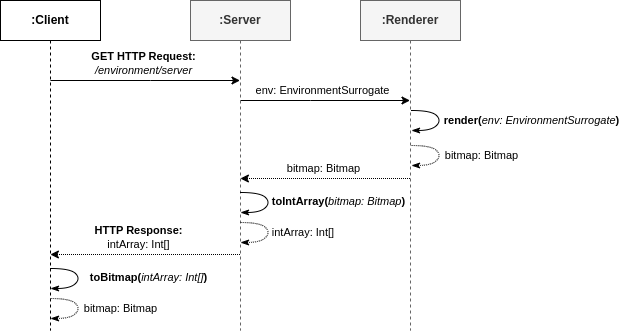

The diagram above was exported from draw.io. Its source (the exported page's mxGraphModel, read from the mxfile embedded in the PNG):
<mxGraphModel dx="742" dy="346" grid="1" gridSize="10" guides="1" tooltips="1" connect="1" arrows="1" fold="1" page="1" pageScale="1" pageWidth="827" pageHeight="1169" math="0" shadow="0">
  <root>
    <mxCell id="0" />
    <mxCell id="1" parent="0" />
    <mxCell id="2" value=":Client" style="shape=umlLifeline;perimeter=lifelinePerimeter;whiteSpace=wrap;html=1;container=0;dropTarget=0;collapsible=0;recursiveResize=0;outlineConnect=0;portConstraint=eastwest;newEdgeStyle={&quot;edgeStyle&quot;:&quot;elbowEdgeStyle&quot;,&quot;elbow&quot;:&quot;vertical&quot;,&quot;curved&quot;:0,&quot;rounded&quot;:0};fontStyle=1" vertex="1" parent="1">
      <mxGeometry x="110" y="60" width="100" height="330" as="geometry" />
    </mxCell>
    <mxCell id="3" style="edgeStyle=elbowEdgeStyle;rounded=0;orthogonalLoop=1;jettySize=auto;html=1;elbow=vertical;curved=0;" edge="1" source="7" target="12" parent="1">
      <mxGeometry relative="1" as="geometry">
        <Array as="points">
          <mxPoint x="420" y="160" />
          <mxPoint x="410" y="150" />
        </Array>
      </mxGeometry>
    </mxCell>
    <mxCell id="4" value="env: EnvironmentSurrogate" style="edgeLabel;html=1;align=center;verticalAlign=middle;resizable=0;points=[];" vertex="1" connectable="0" parent="3">
      <mxGeometry x="-0.3751" y="3" relative="1" as="geometry">
        <mxPoint x="29" y="-7" as="offset" />
      </mxGeometry>
    </mxCell>
    <mxCell id="5" style="edgeStyle=elbowEdgeStyle;curved=0;rounded=0;orthogonalLoop=1;jettySize=auto;html=1;elbow=vertical;dashed=1;dashPattern=1 1;" edge="1" parent="1">
      <mxGeometry relative="1" as="geometry">
        <mxPoint x="349.5" y="314.0000000000001" as="sourcePoint" />
        <mxPoint x="159.89393939393938" y="314.0000000000001" as="targetPoint" />
        <Array as="points">
          <mxPoint x="250" y="314" />
          <mxPoint x="270" y="244" />
          <mxPoint x="300" y="264" />
          <mxPoint x="260" y="224" />
          <mxPoint x="260" y="244" />
        </Array>
      </mxGeometry>
    </mxCell>
    <mxCell id="6" value="&lt;b&gt;HTTP Response:&lt;/b&gt;&lt;br&gt;intArray: Int[]" style="edgeLabel;html=1;align=center;verticalAlign=middle;resizable=0;points=[];" vertex="1" connectable="0" parent="5">
      <mxGeometry x="0.1189" y="1" relative="1" as="geometry">
        <mxPoint x="4" y="-18" as="offset" />
      </mxGeometry>
    </mxCell>
    <mxCell id="7" value=":Server" style="shape=umlLifeline;perimeter=lifelinePerimeter;whiteSpace=wrap;html=1;container=0;dropTarget=0;collapsible=0;recursiveResize=0;outlineConnect=0;portConstraint=eastwest;newEdgeStyle={&quot;edgeStyle&quot;:&quot;elbowEdgeStyle&quot;,&quot;elbow&quot;:&quot;vertical&quot;,&quot;curved&quot;:0,&quot;rounded&quot;:0};fontStyle=1;fillColor=#f5f5f5;fontColor=#333333;strokeColor=#666666;" vertex="1" parent="1">
      <mxGeometry x="300" y="60" width="100" height="330" as="geometry" />
    </mxCell>
    <mxCell id="8" style="edgeStyle=elbowEdgeStyle;rounded=0;orthogonalLoop=1;jettySize=auto;html=1;elbow=vertical;curved=0;" edge="1" source="2" target="7" parent="1">
      <mxGeometry relative="1" as="geometry">
        <Array as="points">
          <mxPoint x="260" y="140" />
          <mxPoint x="240" y="140" />
          <mxPoint x="200" y="140" />
          <mxPoint x="250" y="170" />
        </Array>
      </mxGeometry>
    </mxCell>
    <mxCell id="9" value="&lt;b style=&quot;border-color: var(--border-color);&quot;&gt;GET HTTP Request:&lt;br style=&quot;border-color: var(--border-color);&quot;&gt;&lt;/b&gt;&lt;i style=&quot;border-color: var(--border-color);&quot;&gt;/environment/server&lt;/i&gt;" style="edgeLabel;html=1;align=center;verticalAlign=middle;resizable=0;points=[];" vertex="1" connectable="0" parent="8">
      <mxGeometry x="-0.0299" y="-1" relative="1" as="geometry">
        <mxPoint x="1" y="-18" as="offset" />
      </mxGeometry>
    </mxCell>
    <mxCell id="10" style="edgeStyle=elbowEdgeStyle;rounded=0;orthogonalLoop=1;jettySize=auto;html=1;elbow=vertical;curved=0;dashed=1;dashPattern=1 1;" edge="1" parent="1">
      <mxGeometry relative="1" as="geometry">
        <mxPoint x="519.5000000000002" y="238.0000000000001" as="sourcePoint" />
        <mxPoint x="349.8939393939395" y="238.0000000000001" as="targetPoint" />
        <Array as="points">
          <mxPoint x="430" y="238" />
          <mxPoint x="415" y="218" />
        </Array>
      </mxGeometry>
    </mxCell>
    <mxCell id="11" value="bitmap: Bitmap" style="edgeLabel;html=1;align=center;verticalAlign=middle;resizable=0;points=[];" vertex="1" connectable="0" parent="10">
      <mxGeometry x="0.1718" y="-1" relative="1" as="geometry">
        <mxPoint x="13" y="-9" as="offset" />
      </mxGeometry>
    </mxCell>
    <mxCell id="12" value=":Renderer" style="shape=umlLifeline;perimeter=lifelinePerimeter;whiteSpace=wrap;html=1;container=0;dropTarget=0;collapsible=0;recursiveResize=0;outlineConnect=0;portConstraint=eastwest;newEdgeStyle={&quot;edgeStyle&quot;:&quot;elbowEdgeStyle&quot;,&quot;elbow&quot;:&quot;vertical&quot;,&quot;curved&quot;:0,&quot;rounded&quot;:0};fontStyle=1;fillColor=#f5f5f5;fontColor=#333333;strokeColor=#666666;" vertex="1" parent="1">
      <mxGeometry x="470" y="60" width="100" height="330" as="geometry" />
    </mxCell>
    <mxCell id="13" value="" style="endArrow=none;html=1;rounded=0;curved=1;endFill=0;startArrow=classicThin;startFill=1;" edge="1" parent="1">
      <mxGeometry width="50" height="50" relative="1" as="geometry">
        <mxPoint x="521" y="190" as="sourcePoint" />
        <mxPoint x="521" y="170" as="targetPoint" />
        <Array as="points">
          <mxPoint x="541" y="190" />
          <mxPoint x="551" y="180" />
          <mxPoint x="541" y="170" />
        </Array>
      </mxGeometry>
    </mxCell>
    <mxCell id="14" value="&lt;b&gt;render(&lt;/b&gt;&lt;i&gt;env: EnvironmentSurrogate&lt;/i&gt;&lt;b&gt;)&lt;/b&gt;" style="edgeLabel;html=1;align=center;verticalAlign=middle;resizable=0;points=[];" vertex="1" connectable="0" parent="13">
      <mxGeometry x="-0.1029" y="2" relative="1" as="geometry">
        <mxPoint x="94" y="-1" as="offset" />
      </mxGeometry>
    </mxCell>
    <mxCell id="15" value="" style="endArrow=none;html=1;rounded=0;curved=1;endFill=0;startArrow=classicThin;startFill=1;dashed=1;dashPattern=1 1;" edge="1" parent="1">
      <mxGeometry width="50" height="50" relative="1" as="geometry">
        <mxPoint x="521" y="225" as="sourcePoint" />
        <mxPoint x="521" y="205" as="targetPoint" />
        <Array as="points">
          <mxPoint x="541" y="225" />
          <mxPoint x="551" y="215" />
          <mxPoint x="541" y="205" />
        </Array>
      </mxGeometry>
    </mxCell>
    <mxCell id="16" value="bitmap: Bitmap" style="edgeLabel;html=1;align=center;verticalAlign=middle;resizable=0;points=[];" vertex="1" connectable="0" parent="15">
      <mxGeometry x="-0.0956" y="1" relative="1" as="geometry">
        <mxPoint x="43" y="-2" as="offset" />
      </mxGeometry>
    </mxCell>
    <mxCell id="17" value="" style="endArrow=none;html=1;rounded=0;curved=1;endFill=0;startArrow=classicThin;startFill=1;" edge="1" parent="1">
      <mxGeometry width="50" height="50" relative="1" as="geometry">
        <mxPoint x="350" y="272" as="sourcePoint" />
        <mxPoint x="350" y="252" as="targetPoint" />
        <Array as="points">
          <mxPoint x="370" y="272" />
          <mxPoint x="380" y="262" />
          <mxPoint x="370" y="252" />
        </Array>
      </mxGeometry>
    </mxCell>
    <mxCell id="18" value="&lt;b&gt;toIntArray(&lt;/b&gt;&lt;i&gt;bitmap: Bitmap&lt;/i&gt;&lt;b&gt;)&lt;/b&gt;" style="edgeLabel;html=1;align=center;verticalAlign=middle;resizable=0;points=[];" vertex="1" connectable="0" parent="17">
      <mxGeometry x="-0.1029" y="2" relative="1" as="geometry">
        <mxPoint x="72" y="-2" as="offset" />
      </mxGeometry>
    </mxCell>
    <mxCell id="19" value="" style="endArrow=none;html=1;rounded=0;curved=1;endFill=0;startArrow=classicThin;startFill=1;dashed=1;dashPattern=1 1;" edge="1" parent="1">
      <mxGeometry width="50" height="50" relative="1" as="geometry">
        <mxPoint x="350" y="302" as="sourcePoint" />
        <mxPoint x="350" y="282" as="targetPoint" />
        <Array as="points">
          <mxPoint x="370" y="302" />
          <mxPoint x="380" y="292" />
          <mxPoint x="370" y="282" />
        </Array>
      </mxGeometry>
    </mxCell>
    <mxCell id="20" value="intArray: Int[]&amp;nbsp;" style="edgeLabel;html=1;align=center;verticalAlign=middle;resizable=0;points=[];" vertex="1" connectable="0" parent="19">
      <mxGeometry x="-0.0956" y="1" relative="1" as="geometry">
        <mxPoint x="37" y="-2" as="offset" />
      </mxGeometry>
    </mxCell>
    <mxCell id="21" value="" style="endArrow=none;html=1;rounded=0;curved=1;endFill=0;startArrow=classicThin;startFill=1;" edge="1" parent="1">
      <mxGeometry width="50" height="50" relative="1" as="geometry">
        <mxPoint x="160" y="348" as="sourcePoint" />
        <mxPoint x="160" y="328" as="targetPoint" />
        <Array as="points">
          <mxPoint x="180" y="348" />
          <mxPoint x="190" y="338" />
          <mxPoint x="180" y="328" />
        </Array>
      </mxGeometry>
    </mxCell>
    <mxCell id="22" value="&lt;b&gt;toBitmap(&lt;/b&gt;&lt;i&gt;intArray: Int[]&lt;/i&gt;&lt;b&gt;)&lt;/b&gt;" style="edgeLabel;html=1;align=center;verticalAlign=middle;resizable=0;points=[];" vertex="1" connectable="0" parent="21">
      <mxGeometry x="-0.1029" y="2" relative="1" as="geometry">
        <mxPoint x="72" y="-2" as="offset" />
      </mxGeometry>
    </mxCell>
    <mxCell id="23" value="" style="endArrow=none;html=1;rounded=0;curved=1;endFill=0;startArrow=classicThin;startFill=1;dashed=1;dashPattern=1 1;" edge="1" parent="1">
      <mxGeometry width="50" height="50" relative="1" as="geometry">
        <mxPoint x="160" y="378" as="sourcePoint" />
        <mxPoint x="160" y="358" as="targetPoint" />
        <Array as="points">
          <mxPoint x="180" y="378" />
          <mxPoint x="190" y="368" />
          <mxPoint x="180" y="358" />
        </Array>
      </mxGeometry>
    </mxCell>
    <mxCell id="24" value="bitmap: Bitmap" style="edgeLabel;html=1;align=center;verticalAlign=middle;resizable=0;points=[];" vertex="1" connectable="0" parent="23">
      <mxGeometry x="-0.0956" y="1" relative="1" as="geometry">
        <mxPoint x="43" y="-2" as="offset" />
      </mxGeometry>
    </mxCell>
  </root>
</mxGraphModel>